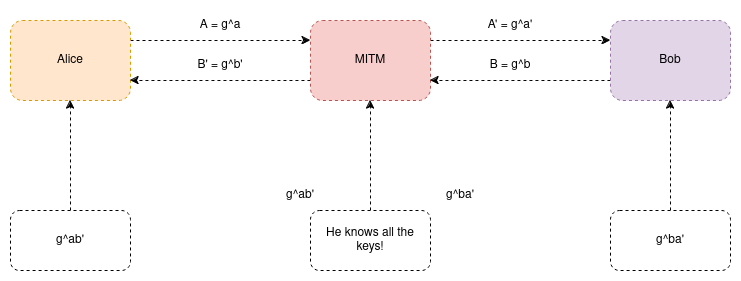

The diagram above was exported from draw.io. Its source (the exported page's mxGraphModel, read from the mxfile embedded in the PNG):
<mxGraphModel dx="1364" dy="758" grid="1" gridSize="10" guides="1" tooltips="1" connect="1" arrows="1" fold="1" page="1" pageScale="1" pageWidth="850" pageHeight="1100" math="0" shadow="0">
  <root>
    <mxCell id="0" />
    <mxCell id="1" parent="0" />
    <mxCell id="qeDyEp78litdbDImUS_I-3" style="edgeStyle=orthogonalEdgeStyle;rounded=0;orthogonalLoop=1;jettySize=auto;html=1;exitX=1;exitY=0.25;exitDx=0;exitDy=0;entryX=0;entryY=0.25;entryDx=0;entryDy=0;dashed=1;" edge="1" parent="1" source="qeDyEp78litdbDImUS_I-1" target="qeDyEp78litdbDImUS_I-2">
      <mxGeometry relative="1" as="geometry" />
    </mxCell>
    <mxCell id="qeDyEp78litdbDImUS_I-1" value="Alice" style="rounded=1;whiteSpace=wrap;html=1;dashed=1;fillColor=#ffe6cc;strokeColor=#d79b00;" vertex="1" parent="1">
      <mxGeometry x="80" y="280" width="120" height="80" as="geometry" />
    </mxCell>
    <mxCell id="qeDyEp78litdbDImUS_I-4" style="edgeStyle=orthogonalEdgeStyle;rounded=0;orthogonalLoop=1;jettySize=auto;html=1;exitX=0;exitY=0.75;exitDx=0;exitDy=0;entryX=1;entryY=0.75;entryDx=0;entryDy=0;dashed=1;" edge="1" parent="1" source="qeDyEp78litdbDImUS_I-2" target="qeDyEp78litdbDImUS_I-1">
      <mxGeometry relative="1" as="geometry" />
    </mxCell>
    <mxCell id="qeDyEp78litdbDImUS_I-7" style="edgeStyle=orthogonalEdgeStyle;rounded=0;orthogonalLoop=1;jettySize=auto;html=1;exitX=1;exitY=0.25;exitDx=0;exitDy=0;entryX=0;entryY=0.25;entryDx=0;entryDy=0;dashed=1;" edge="1" parent="1" source="qeDyEp78litdbDImUS_I-2" target="qeDyEp78litdbDImUS_I-6">
      <mxGeometry relative="1" as="geometry" />
    </mxCell>
    <mxCell id="qeDyEp78litdbDImUS_I-2" value="MITM" style="rounded=1;whiteSpace=wrap;html=1;dashed=1;fillColor=#f8cecc;strokeColor=#b85450;" vertex="1" parent="1">
      <mxGeometry x="380" y="280" width="120" height="80" as="geometry" />
    </mxCell>
    <mxCell id="qeDyEp78litdbDImUS_I-8" style="edgeStyle=orthogonalEdgeStyle;rounded=0;orthogonalLoop=1;jettySize=auto;html=1;exitX=0;exitY=0.75;exitDx=0;exitDy=0;entryX=1;entryY=0.75;entryDx=0;entryDy=0;dashed=1;" edge="1" parent="1" source="qeDyEp78litdbDImUS_I-6" target="qeDyEp78litdbDImUS_I-2">
      <mxGeometry relative="1" as="geometry" />
    </mxCell>
    <mxCell id="qeDyEp78litdbDImUS_I-6" value="Bob" style="rounded=1;whiteSpace=wrap;html=1;dashed=1;fillColor=#e1d5e7;strokeColor=#9673a6;" vertex="1" parent="1">
      <mxGeometry x="680" y="280" width="120" height="80" as="geometry" />
    </mxCell>
    <mxCell id="qeDyEp78litdbDImUS_I-9" value="A = g^a" style="text;html=1;align=center;verticalAlign=middle;whiteSpace=wrap;rounded=0;" vertex="1" parent="1">
      <mxGeometry x="260" y="270" width="60" height="30" as="geometry" />
    </mxCell>
    <mxCell id="qeDyEp78litdbDImUS_I-10" value="A' = g^a'" style="text;html=1;align=center;verticalAlign=middle;whiteSpace=wrap;rounded=0;" vertex="1" parent="1">
      <mxGeometry x="550" y="270" width="60" height="30" as="geometry" />
    </mxCell>
    <mxCell id="qeDyEp78litdbDImUS_I-11" value="B = g^b" style="text;html=1;align=center;verticalAlign=middle;whiteSpace=wrap;rounded=0;" vertex="1" parent="1">
      <mxGeometry x="550" y="310" width="60" height="30" as="geometry" />
    </mxCell>
    <mxCell id="qeDyEp78litdbDImUS_I-12" value="B' = g^b'" style="text;html=1;align=center;verticalAlign=middle;whiteSpace=wrap;rounded=0;" vertex="1" parent="1">
      <mxGeometry x="260" y="310" width="60" height="30" as="geometry" />
    </mxCell>
    <mxCell id="qeDyEp78litdbDImUS_I-14" style="edgeStyle=orthogonalEdgeStyle;rounded=0;orthogonalLoop=1;jettySize=auto;html=1;exitX=0.5;exitY=0;exitDx=0;exitDy=0;entryX=0.5;entryY=1;entryDx=0;entryDy=0;dashed=1;" edge="1" parent="1" source="qeDyEp78litdbDImUS_I-13" target="qeDyEp78litdbDImUS_I-2">
      <mxGeometry relative="1" as="geometry" />
    </mxCell>
    <mxCell id="qeDyEp78litdbDImUS_I-13" value="He knows all the keys!" style="rounded=1;whiteSpace=wrap;html=1;dashed=1;" vertex="1" parent="1">
      <mxGeometry x="380" y="470" width="120" height="60" as="geometry" />
    </mxCell>
    <mxCell id="qeDyEp78litdbDImUS_I-16" style="edgeStyle=orthogonalEdgeStyle;rounded=0;orthogonalLoop=1;jettySize=auto;html=1;exitX=0.5;exitY=0;exitDx=0;exitDy=0;entryX=0.5;entryY=1;entryDx=0;entryDy=0;dashed=1;" edge="1" parent="1" source="qeDyEp78litdbDImUS_I-15" target="qeDyEp78litdbDImUS_I-1">
      <mxGeometry relative="1" as="geometry" />
    </mxCell>
    <mxCell id="qeDyEp78litdbDImUS_I-15" value="g^ab'" style="rounded=1;whiteSpace=wrap;html=1;dashed=1;" vertex="1" parent="1">
      <mxGeometry x="80" y="470" width="120" height="60" as="geometry" />
    </mxCell>
    <mxCell id="qeDyEp78litdbDImUS_I-18" style="edgeStyle=orthogonalEdgeStyle;rounded=0;orthogonalLoop=1;jettySize=auto;html=1;exitX=0.5;exitY=0;exitDx=0;exitDy=0;entryX=0.5;entryY=1;entryDx=0;entryDy=0;dashed=1;" edge="1" parent="1" source="qeDyEp78litdbDImUS_I-17" target="qeDyEp78litdbDImUS_I-6">
      <mxGeometry relative="1" as="geometry" />
    </mxCell>
    <mxCell id="qeDyEp78litdbDImUS_I-17" value="g^ba'" style="rounded=1;whiteSpace=wrap;html=1;dashed=1;" vertex="1" parent="1">
      <mxGeometry x="680" y="470" width="120" height="60" as="geometry" />
    </mxCell>
    <mxCell id="qeDyEp78litdbDImUS_I-19" value="g^ab'" style="text;html=1;align=center;verticalAlign=middle;whiteSpace=wrap;rounded=0;" vertex="1" parent="1">
      <mxGeometry x="340" y="440" width="60" height="30" as="geometry" />
    </mxCell>
    <mxCell id="qeDyEp78litdbDImUS_I-20" value="g^ba'" style="text;html=1;align=center;verticalAlign=middle;whiteSpace=wrap;rounded=0;" vertex="1" parent="1">
      <mxGeometry x="500" y="440" width="60" height="30" as="geometry" />
    </mxCell>
  </root>
</mxGraphModel>